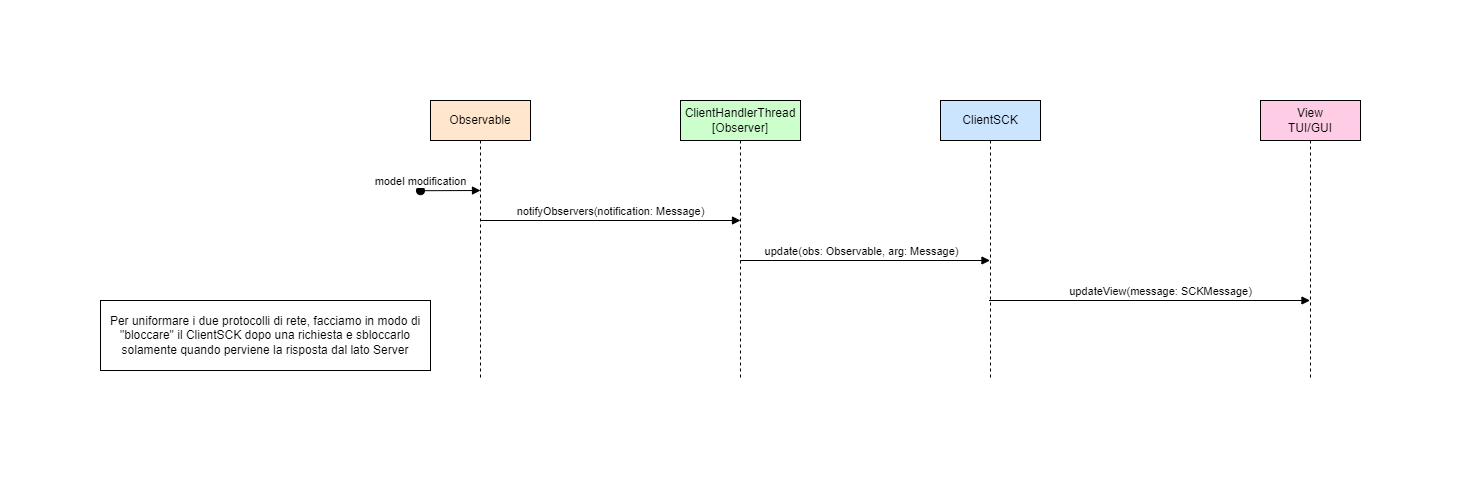

The diagram above was exported from draw.io. Its source (the exported page's mxGraphModel, read from the mxfile embedded in the PNG):
<mxGraphModel dx="675" dy="458" grid="1" gridSize="10" guides="1" tooltips="1" connect="1" arrows="1" fold="1" page="1" pageScale="1" pageWidth="827" pageHeight="1169" math="0" shadow="0">
  <root>
    <mxCell id="0" />
    <mxCell id="1" parent="0" />
    <mxCell id="pMvN5F7tqSIP3BQDaL9j-1" value="ClientHandlerThread&lt;div&gt;[Observer]&lt;/div&gt;" style="shape=umlLifeline;perimeter=lifelinePerimeter;whiteSpace=wrap;html=1;container=0;dropTarget=0;collapsible=0;recursiveResize=0;outlineConnect=0;portConstraint=eastwest;newEdgeStyle={&quot;edgeStyle&quot;:&quot;elbowEdgeStyle&quot;,&quot;elbow&quot;:&quot;vertical&quot;,&quot;curved&quot;:0,&quot;rounded&quot;:0};fillColor=#CCFFCC;" parent="1" vertex="1">
      <mxGeometry x="660" y="400" width="120" height="280" as="geometry" />
    </mxCell>
    <mxCell id="pMvN5F7tqSIP3BQDaL9j-2" value="notifyObservers(notification: Message)" style="html=1;verticalAlign=bottom;endArrow=block;edgeStyle=elbowEdgeStyle;elbow=vertical;curved=0;rounded=0;" parent="1" edge="1">
      <mxGeometry x="0.3953" relative="1" as="geometry">
        <mxPoint x="630" y="520" as="sourcePoint" />
        <Array as="points">
          <mxPoint x="460" y="520" />
        </Array>
        <mxPoint x="720" y="520" as="targetPoint" />
        <mxPoint as="offset" />
      </mxGeometry>
    </mxCell>
    <mxCell id="pMvN5F7tqSIP3BQDaL9j-3" value="Observable" style="shape=umlLifeline;perimeter=lifelinePerimeter;whiteSpace=wrap;html=1;container=0;dropTarget=0;collapsible=0;recursiveResize=0;outlineConnect=0;portConstraint=eastwest;newEdgeStyle={&quot;edgeStyle&quot;:&quot;elbowEdgeStyle&quot;,&quot;elbow&quot;:&quot;vertical&quot;,&quot;curved&quot;:0,&quot;rounded&quot;:0};fillColor=#FFE6CC;" parent="1" vertex="1">
      <mxGeometry x="410" y="400" width="100" height="280" as="geometry" />
    </mxCell>
    <mxCell id="pMvN5F7tqSIP3BQDaL9j-4" value="model modification" style="html=1;verticalAlign=bottom;startArrow=oval;endArrow=block;startSize=8;edgeStyle=elbowEdgeStyle;elbow=vertical;curved=0;rounded=0;" parent="pMvN5F7tqSIP3BQDaL9j-3" edge="1">
      <mxGeometry x="-1" relative="1" as="geometry">
        <mxPoint x="-10" y="90.2" as="sourcePoint" />
        <mxPoint x="50" y="90.2" as="targetPoint" />
        <mxPoint as="offset" />
      </mxGeometry>
    </mxCell>
    <mxCell id="pMvN5F7tqSIP3BQDaL9j-5" value="ClientSCK" style="shape=umlLifeline;perimeter=lifelinePerimeter;whiteSpace=wrap;html=1;container=0;dropTarget=0;collapsible=0;recursiveResize=0;outlineConnect=0;portConstraint=eastwest;newEdgeStyle={&quot;edgeStyle&quot;:&quot;elbowEdgeStyle&quot;,&quot;elbow&quot;:&quot;vertical&quot;,&quot;curved&quot;:0,&quot;rounded&quot;:0};fillColor=#CCE5FF;" parent="1" vertex="1">
      <mxGeometry x="920" y="400" width="100" height="280" as="geometry" />
    </mxCell>
    <mxCell id="pMvN5F7tqSIP3BQDaL9j-6" value="update(obs: Observable, arg: Message)" style="html=1;verticalAlign=bottom;endArrow=block;edgeStyle=elbowEdgeStyle;elbow=vertical;curved=0;rounded=0;" parent="1" target="pMvN5F7tqSIP3BQDaL9j-5" edge="1">
      <mxGeometry x="0.3974" relative="1" as="geometry">
        <mxPoint x="897" y="560" as="sourcePoint" />
        <Array as="points">
          <mxPoint x="720" y="560" />
        </Array>
        <mxPoint x="972.5" y="560" as="targetPoint" />
        <mxPoint as="offset" />
      </mxGeometry>
    </mxCell>
    <mxCell id="pMvN5F7tqSIP3BQDaL9j-7" value="View&lt;div&gt;TUI/GUI&lt;/div&gt;" style="shape=umlLifeline;perimeter=lifelinePerimeter;whiteSpace=wrap;html=1;container=0;dropTarget=0;collapsible=0;recursiveResize=0;outlineConnect=0;portConstraint=eastwest;newEdgeStyle={&quot;edgeStyle&quot;:&quot;elbowEdgeStyle&quot;,&quot;elbow&quot;:&quot;vertical&quot;,&quot;curved&quot;:0,&quot;rounded&quot;:0};fillColor=#FFCCE6;" parent="1" vertex="1">
      <mxGeometry x="1240" y="400" width="100" height="280" as="geometry" />
    </mxCell>
    <mxCell id="pMvN5F7tqSIP3BQDaL9j-14" value="updateView(message: SCKMessage)" style="html=1;verticalAlign=bottom;endArrow=block;edgeStyle=elbowEdgeStyle;elbow=vertical;curved=0;rounded=0;" parent="1" edge="1">
      <mxGeometry x="0.0649" relative="1" as="geometry">
        <mxPoint x="968.5" y="600" as="sourcePoint" />
        <Array as="points">
          <mxPoint x="970" y="600" />
        </Array>
        <mxPoint x="1289.5" y="600.0000000000005" as="targetPoint" />
        <mxPoint as="offset" />
      </mxGeometry>
    </mxCell>
    <mxCell id="wQTmGQzPOTWNkIrnO-j4-1" value="Per uniformare i due protocolli di rete, facciamo in modo di &quot;bloccare&quot; il ClientSCK dopo una richiesta e sbloccarlo solamente quando perviene la risposta dal lato Server" style="rounded=0;whiteSpace=wrap;html=1;" parent="1" vertex="1">
      <mxGeometry x="80" y="600" width="330" height="70" as="geometry" />
    </mxCell>
  </root>
</mxGraphModel>